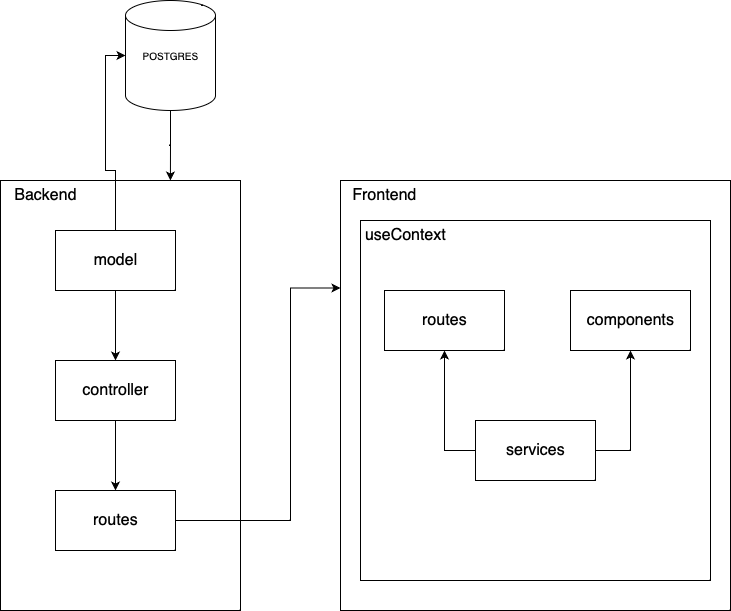

The diagram above was exported from draw.io. Its source (the exported page's mxGraphModel, read from the mxfile embedded in the PNG):
<mxGraphModel dx="1194" dy="772" grid="1" gridSize="10" guides="1" tooltips="1" connect="1" arrows="1" fold="1" page="1" pageScale="1" pageWidth="827" pageHeight="1169" math="0" shadow="0">
  <root>
    <mxCell id="0" />
    <mxCell id="1" parent="0" />
    <mxCell id="_QJihKxBfIBmKBvwx6nC-15" style="edgeStyle=orthogonalEdgeStyle;rounded=0;orthogonalLoop=1;jettySize=auto;html=1;exitX=0.5;exitY=1;exitDx=0;exitDy=0;exitPerimeter=0;entryX=0.708;entryY=0;entryDx=0;entryDy=0;entryPerimeter=0;fontSize=16;" edge="1" parent="1" source="_QJihKxBfIBmKBvwx6nC-1" target="_QJihKxBfIBmKBvwx6nC-4">
      <mxGeometry relative="1" as="geometry" />
    </mxCell>
    <mxCell id="_QJihKxBfIBmKBvwx6nC-1" value="" style="shape=cylinder3;whiteSpace=wrap;html=1;boundedLbl=1;backgroundOutline=1;size=15;" vertex="1" parent="1">
      <mxGeometry x="155" y="180" width="90" height="110" as="geometry" />
    </mxCell>
    <mxCell id="_QJihKxBfIBmKBvwx6nC-2" value="&lt;font style=&quot;font-size: 10px;&quot;&gt;POSTGRES&lt;/font&gt;" style="text;html=1;align=center;verticalAlign=middle;resizable=0;points=[];autosize=1;strokeColor=none;fillColor=none;" vertex="1" parent="1">
      <mxGeometry x="160" y="220" width="80" height="30" as="geometry" />
    </mxCell>
    <mxCell id="_QJihKxBfIBmKBvwx6nC-4" value="" style="rounded=0;whiteSpace=wrap;html=1;fontSize=10;" vertex="1" parent="1">
      <mxGeometry x="30" y="360" width="240" height="430" as="geometry" />
    </mxCell>
    <mxCell id="_QJihKxBfIBmKBvwx6nC-5" value="&lt;font style=&quot;font-size: 16px;&quot;&gt;Backend&lt;/font&gt;" style="text;html=1;align=center;verticalAlign=middle;resizable=0;points=[];autosize=1;strokeColor=none;fillColor=none;fontSize=10;" vertex="1" parent="1">
      <mxGeometry x="30" y="360" width="90" height="30" as="geometry" />
    </mxCell>
    <mxCell id="_QJihKxBfIBmKBvwx6nC-13" style="edgeStyle=orthogonalEdgeStyle;rounded=0;orthogonalLoop=1;jettySize=auto;html=1;exitX=0.5;exitY=0;exitDx=0;exitDy=0;entryX=0;entryY=0.5;entryDx=0;entryDy=0;entryPerimeter=0;fontSize=16;" edge="1" parent="1" source="_QJihKxBfIBmKBvwx6nC-6" target="_QJihKxBfIBmKBvwx6nC-1">
      <mxGeometry relative="1" as="geometry" />
    </mxCell>
    <mxCell id="_QJihKxBfIBmKBvwx6nC-16" style="edgeStyle=orthogonalEdgeStyle;rounded=0;orthogonalLoop=1;jettySize=auto;html=1;exitX=0.5;exitY=1;exitDx=0;exitDy=0;entryX=0.5;entryY=0;entryDx=0;entryDy=0;fontSize=16;" edge="1" parent="1" source="_QJihKxBfIBmKBvwx6nC-6" target="_QJihKxBfIBmKBvwx6nC-8">
      <mxGeometry relative="1" as="geometry" />
    </mxCell>
    <mxCell id="_QJihKxBfIBmKBvwx6nC-6" value="" style="rounded=0;whiteSpace=wrap;html=1;fontSize=16;" vertex="1" parent="1">
      <mxGeometry x="85" y="410" width="120" height="60" as="geometry" />
    </mxCell>
    <mxCell id="_QJihKxBfIBmKBvwx6nC-30" style="edgeStyle=orthogonalEdgeStyle;rounded=0;orthogonalLoop=1;jettySize=auto;html=1;exitX=1;exitY=0.5;exitDx=0;exitDy=0;entryX=0;entryY=0.25;entryDx=0;entryDy=0;fontSize=16;" edge="1" parent="1" source="_QJihKxBfIBmKBvwx6nC-7" target="_QJihKxBfIBmKBvwx6nC-18">
      <mxGeometry relative="1" as="geometry">
        <Array as="points">
          <mxPoint x="320" y="700" />
          <mxPoint x="320" y="468" />
        </Array>
      </mxGeometry>
    </mxCell>
    <mxCell id="_QJihKxBfIBmKBvwx6nC-7" value="" style="rounded=0;whiteSpace=wrap;html=1;fontSize=16;" vertex="1" parent="1">
      <mxGeometry x="85" y="670" width="120" height="60" as="geometry" />
    </mxCell>
    <mxCell id="_QJihKxBfIBmKBvwx6nC-17" style="edgeStyle=orthogonalEdgeStyle;rounded=0;orthogonalLoop=1;jettySize=auto;html=1;exitX=0.5;exitY=1;exitDx=0;exitDy=0;entryX=0.5;entryY=0;entryDx=0;entryDy=0;fontSize=16;" edge="1" parent="1" source="_QJihKxBfIBmKBvwx6nC-8" target="_QJihKxBfIBmKBvwx6nC-7">
      <mxGeometry relative="1" as="geometry" />
    </mxCell>
    <mxCell id="_QJihKxBfIBmKBvwx6nC-8" value="" style="rounded=0;whiteSpace=wrap;html=1;fontSize=16;" vertex="1" parent="1">
      <mxGeometry x="85" y="540" width="120" height="60" as="geometry" />
    </mxCell>
    <mxCell id="_QJihKxBfIBmKBvwx6nC-10" value="model" style="text;html=1;align=center;verticalAlign=middle;resizable=0;points=[];autosize=1;strokeColor=none;fillColor=none;fontSize=16;" vertex="1" parent="1">
      <mxGeometry x="110" y="425" width="70" height="30" as="geometry" />
    </mxCell>
    <mxCell id="_QJihKxBfIBmKBvwx6nC-11" value="controller" style="text;html=1;align=center;verticalAlign=middle;resizable=0;points=[];autosize=1;strokeColor=none;fillColor=none;fontSize=16;" vertex="1" parent="1">
      <mxGeometry x="100" y="555" width="90" height="30" as="geometry" />
    </mxCell>
    <mxCell id="_QJihKxBfIBmKBvwx6nC-12" value="routes" style="text;html=1;align=center;verticalAlign=middle;resizable=0;points=[];autosize=1;strokeColor=none;fillColor=none;fontSize=16;" vertex="1" parent="1">
      <mxGeometry x="110" y="685" width="70" height="30" as="geometry" />
    </mxCell>
    <mxCell id="_QJihKxBfIBmKBvwx6nC-18" value="" style="rounded=0;whiteSpace=wrap;html=1;fontSize=16;" vertex="1" parent="1">
      <mxGeometry x="370" y="360" width="390" height="430" as="geometry" />
    </mxCell>
    <mxCell id="_QJihKxBfIBmKBvwx6nC-19" value="&lt;font style=&quot;font-size: 16px;&quot;&gt;Frontend&lt;/font&gt;" style="text;html=1;align=center;verticalAlign=middle;resizable=0;points=[];autosize=1;strokeColor=none;fillColor=none;fontSize=10;" vertex="1" parent="1">
      <mxGeometry x="369" y="360" width="90" height="30" as="geometry" />
    </mxCell>
    <mxCell id="_QJihKxBfIBmKBvwx6nC-20" value="" style="rounded=0;whiteSpace=wrap;html=1;fontSize=16;" vertex="1" parent="1">
      <mxGeometry x="390" y="400" width="350" height="360" as="geometry" />
    </mxCell>
    <mxCell id="_QJihKxBfIBmKBvwx6nC-21" value="&lt;font size=&quot;3&quot;&gt;useContext&lt;/font&gt;" style="text;html=1;align=center;verticalAlign=middle;resizable=0;points=[];autosize=1;strokeColor=none;fillColor=none;fontSize=10;" vertex="1" parent="1">
      <mxGeometry x="385" y="400" width="100" height="30" as="geometry" />
    </mxCell>
    <mxCell id="_QJihKxBfIBmKBvwx6nC-22" value="" style="rounded=0;whiteSpace=wrap;html=1;fontSize=16;" vertex="1" parent="1">
      <mxGeometry x="414" y="470" width="120" height="60" as="geometry" />
    </mxCell>
    <mxCell id="_QJihKxBfIBmKBvwx6nC-23" value="routes" style="text;html=1;align=center;verticalAlign=middle;resizable=0;points=[];autosize=1;strokeColor=none;fillColor=none;fontSize=16;" vertex="1" parent="1">
      <mxGeometry x="439" y="485" width="70" height="30" as="geometry" />
    </mxCell>
    <mxCell id="_QJihKxBfIBmKBvwx6nC-24" value="" style="rounded=0;whiteSpace=wrap;html=1;fontSize=16;" vertex="1" parent="1">
      <mxGeometry x="600" y="470" width="120" height="60" as="geometry" />
    </mxCell>
    <mxCell id="_QJihKxBfIBmKBvwx6nC-25" value="components" style="text;html=1;align=center;verticalAlign=middle;resizable=0;points=[];autosize=1;strokeColor=none;fillColor=none;fontSize=16;" vertex="1" parent="1">
      <mxGeometry x="605" y="485" width="110" height="30" as="geometry" />
    </mxCell>
    <mxCell id="_QJihKxBfIBmKBvwx6nC-28" style="edgeStyle=orthogonalEdgeStyle;rounded=0;orthogonalLoop=1;jettySize=auto;html=1;exitX=0;exitY=0.5;exitDx=0;exitDy=0;entryX=0.5;entryY=1;entryDx=0;entryDy=0;fontSize=16;" edge="1" parent="1" source="_QJihKxBfIBmKBvwx6nC-26" target="_QJihKxBfIBmKBvwx6nC-22">
      <mxGeometry relative="1" as="geometry" />
    </mxCell>
    <mxCell id="_QJihKxBfIBmKBvwx6nC-29" style="edgeStyle=orthogonalEdgeStyle;rounded=0;orthogonalLoop=1;jettySize=auto;html=1;exitX=1;exitY=0.5;exitDx=0;exitDy=0;entryX=0.5;entryY=1;entryDx=0;entryDy=0;fontSize=16;" edge="1" parent="1" source="_QJihKxBfIBmKBvwx6nC-26" target="_QJihKxBfIBmKBvwx6nC-24">
      <mxGeometry relative="1" as="geometry" />
    </mxCell>
    <mxCell id="_QJihKxBfIBmKBvwx6nC-26" value="" style="rounded=0;whiteSpace=wrap;html=1;fontSize=16;" vertex="1" parent="1">
      <mxGeometry x="505" y="600" width="120" height="60" as="geometry" />
    </mxCell>
    <mxCell id="_QJihKxBfIBmKBvwx6nC-27" value="services" style="text;html=1;align=center;verticalAlign=middle;resizable=0;points=[];autosize=1;strokeColor=none;fillColor=none;fontSize=16;" vertex="1" parent="1">
      <mxGeometry x="525" y="615" width="80" height="30" as="geometry" />
    </mxCell>
  </root>
</mxGraphModel>